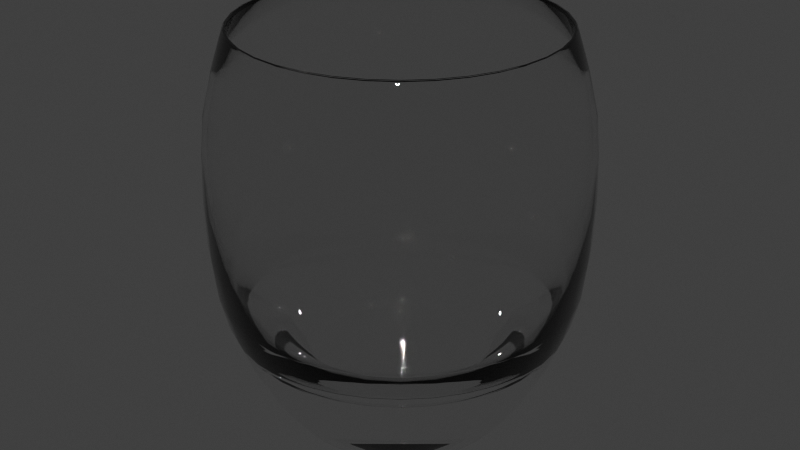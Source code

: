 # Source: glass4.blend  (saved by Blender 2.79.0; exported with 4.5.12 LTS)
import bpy
from mathutils import Matrix  # noqa: F401  (used for matrix-valued properties, if any)

bpy.ops.wm.read_factory_settings(use_empty=True)
scene = bpy.context.scene
scene.name = 'Scene'

# ---- collections
col_collection_1 = bpy.data.collections.new('Collection 1'); scene.collection.children.link(col_collection_1)

# ---- materials (node trees are filled in below, after node groups)
mat_changable = bpy.data.materials.new('Changable')
mat_changable.alpha_threshold = 0.0
mat_changable.diffuse_color = (0.8, 0.8815, 0.8074, 1.0)
mat_changable.roughness = 0.5
mat_changable.specular_intensity = 0.0
mat_changable.line_color = (0.0, 0.0, 0.0, 0.05)

# ---- node groups
ng_auto_smooth = bpy.data.node_groups.new('Auto Smooth', 'GeometryNodeTree')
_s = ng_auto_smooth.interface.new_socket(name='Geometry', in_out='OUTPUT', socket_type='NodeSocketGeometry')
_s = ng_auto_smooth.interface.new_socket(name='Geometry', in_out='INPUT', socket_type='NodeSocketGeometry')
_s = ng_auto_smooth.interface.new_socket(name='Angle', in_out='INPUT', socket_type='NodeSocketFloat')
_s.subtype = 'ANGLE'
_s.min_value = 0.0
_s.max_value = 3.142
ng_auto_smooth.is_modifier = True
_N = ng_auto_smooth.nodes; _L = ng_auto_smooth.links
n0 = _N.new('NodeGroupOutput'); n0.name = 'Group Output'; n0.location = (480, -100)
n1 = _N.new('NodeGroupInput'); n1.name = 'Group Input'; n1.location = (-420, -300)
n2 = _N.new('NodeGroupInput'); n2.name = 'Group Input.001'; n2.location = (-60, -100)
n3 = _N.new('GeometryNodeSetShadeSmooth'); n3.name = 'Set Shade Smooth'; n3.location = (120, -100)
n3.domain = 'EDGE'
n4 = _N.new('GeometryNodeSetShadeSmooth'); n4.name = 'Set Shade Smooth.001'; n4.location = (300, -100)
n5 = _N.new('GeometryNodeInputMeshEdgeAngle'); n5.name = 'Edge Angle'; n5.location = (-420, -220)
n6 = _N.new('GeometryNodeInputEdgeSmooth'); n6.name = 'Is Edge Smooth'; n6.location = (-60, -160)
n7 = _N.new('GeometryNodeInputShadeSmooth'); n7.name = 'Is Face Smooth'; n7.location = (-240, -340)
n8 = _N.new('FunctionNodeBooleanMath'); n8.name = 'Boolean Math'; n8.location = (-60, -220)
n9 = _N.new('FunctionNodeCompare'); n9.name = 'Compare'; n9.location = (-240, -180)
n9.operation = 'LESS_EQUAL'
_L.new(n5.outputs[0], n9.inputs[0])
_L.new(n4.outputs[0], n0.inputs[0])
_L.new(n1.outputs[1], n9.inputs[1])
_L.new(n9.outputs[0], n8.inputs[0])
_L.new(n7.outputs[0], n8.inputs[1])
_L.new(n2.outputs[0], n3.inputs[0])
_L.new(n6.outputs[0], n3.inputs[1])
_L.new(n3.outputs[0], n4.inputs[0])
_L.new(n8.outputs[0], n3.inputs[2])
n0.is_active_output = True

# ---- material node trees
mat_changable.use_nodes = True; mat_changable.node_tree.nodes.clear()
_N = mat_changable.node_tree.nodes; _L = mat_changable.node_tree.links
n0 = _N.new('ShaderNodeOutputMaterial'); n0.name = 'Material Output'; n0.location = (300, 300)
n1 = _N.new('ShaderNodeBsdfGlass'); n1.name = 'Glass BSDF'; n1.location = (10, 300)
n1.distribution = 'BECKMANN'
n1.inputs[0].default_value = (0.9699, 0.9699, 0.9699, 1.0)
n1.inputs[2].default_value = 1.45
_L.new(n1.outputs[0], n0.inputs[0])
n0.is_active_output = True

# ---- world
world_world = bpy.data.worlds.new('World'); scene.world = world_world
world_world.color = (0.05088, 0.05088, 0.05088)
world_world.use_sun_shadow = False
world_world.sun_shadow_jitter_overblur = 0.0
world_world.cycles.sampling_method = 'NONE'
world_world.cycles.sample_map_resolution = 256
world_world.light_settings.ao_factor = 0.5

# ---- meshes
me_plane_005 = bpy.data.meshes.new('Plane.005')
me_plane_005.from_pydata([(-0.6201, -2.287e-07, 1.592), (-0.667, -2.335e-07, 1.452), (-0.7062, -2.389e-07, 1.295), (-0.7218, -2.441e-07, 1.142), (-0.7296, -2.504e-07, 0.9586), (-0.7257, -2.567e-07, 0.7747), (-0.7101, -2.622e-07, 0.6143), (-0.6788, -2.667e-07, 0.4812), (-0.6279, -2.714e-07, 0.3443), (-0.581, -2.748e-07, 0.2465), (-0.5294, -2.781e-07, 0.1484), (-0.4509, -2.82e-07, 0.03626), (-0.3844, -2.831e-07, 0.002608), (-0.6309, -2.659e-07, 0.5041), (-0.6701, -2.625e-07, 0.6041), (-0.6983, -2.57e-07, 0.7645), (-0.7101, -2.505e-07, 0.9547), (-0.7022, -2.442e-07, 1.139), (-0.6866, -2.39e-07, 1.291), (-0.6475, -2.337e-07, 1.448), (-0.614, -2.285e-07, 1.599), (-0.6064, -2.285e-07, 1.6), (-0.6034, -2.286e-07, 1.596), (-0.6008, -2.288e-07, 1.589), (-0.546, -2.687e-07, 0.4223), (-0.4863, -2.701e-07, 0.383), (-0.329, -2.715e-07, 0.3405), (-0.4214, -2.828e-07, 0.01189), (-0.415, 0.07317, 0.01189), (-0.324, 0.05713, 0.3405), (-0.4789, 0.08444, 0.383), (-0.5377, 0.09481, 0.4223), (-0.5917, 0.1043, 1.589), (-0.5942, 0.1048, 1.596), (-0.5972, 0.1053, 1.6), (-0.6047, 0.1066, 1.599), (-0.6376, 0.1124, 1.448), (-0.6762, 0.1192, 1.291), (-0.6916, 0.1219, 1.139), (-0.6993, 0.1233, 0.9547), (-0.6877, 0.1213, 0.7645), (-0.6599, 0.1164, 0.6041), (-0.6213, 0.1096, 0.5041), (-0.3785, 0.06674, 0.002608), (-0.444, 0.07829, 0.03626), (-0.5213, 0.09193, 0.1484), (-0.5721, 0.1009, 0.2465), (-0.6184, 0.109, 0.3443), (-0.6685, 0.1179, 0.4812), (-0.6993, 0.1233, 0.6143), (-0.7147, 0.126, 0.7747), (-0.7185, 0.1267, 0.9586), (-0.7108, 0.1253, 1.142), (-0.6954, 0.1226, 1.295), (-0.6569, 0.1158, 1.452), (-0.6107, 0.1077, 1.592), (-0.5827, 0.2121, 1.592), (-0.6268, 0.2281, 1.452), (-0.6636, 0.2415, 1.295), (-0.6783, 0.2469, 1.142), (-0.6856, 0.2495, 0.9586), (-0.682, 0.2482, 0.7747), (-0.6672, 0.2429, 0.6143), (-0.6378, 0.2322, 0.4812), (-0.59, 0.2148, 0.3443), (-0.5459, 0.1987, 0.2465), (-0.4975, 0.1811, 0.1484), (-0.4237, 0.1542, 0.03626), (-0.3612, 0.1315, 0.002608), (-0.5929, 0.2158, 0.5041), (-0.6297, 0.2292, 0.6041), (-0.6562, 0.2388, 0.7645), (-0.6672, 0.2429, 0.9547), (-0.6599, 0.2402, 1.139), (-0.6452, 0.2348, 1.291), (-0.6084, 0.2214, 1.448), (-0.577, 0.21, 1.599), (-0.5699, 0.2074, 1.6), (-0.567, 0.2064, 1.596), (-0.5646, 0.2055, 1.589), (-0.5131, 0.1867, 0.4223), (-0.4569, 0.1663, 0.383), (-0.3092, 0.1125, 0.3405), (-0.396, 0.1441, 0.01189), (-0.3649, 0.2107, 0.01189), (-0.2849, 0.1645, 0.3405), (-0.4211, 0.2431, 0.383), (-0.4729, 0.273, 0.4223), (-0.5203, 0.3004, 1.589), (-0.5226, 0.3017, 1.596), (-0.5252, 0.3032, 1.6), (-0.5317, 0.307, 1.599), (-0.5607, 0.3237, 1.448), (-0.5946, 0.3433, 1.291), (-0.6082, 0.3511, 1.139), (-0.6149, 0.355, 0.9547), (-0.6047, 0.3491, 0.7645), (-0.5803, 0.335, 0.6041), (-0.5464, 0.3155, 0.5041), (-0.3329, 0.1922, 0.002608), (-0.3905, 0.2254, 0.03626), (-0.4585, 0.2647, 0.1484), (-0.5031, 0.2905, 0.2465), (-0.5438, 0.314, 0.3443), (-0.5878, 0.3394, 0.4812), (-0.6149, 0.355, 0.6143), (-0.6285, 0.3629, 0.7747), (-0.6319, 0.3648, 0.9586), (-0.6251, 0.3609, 1.142), (-0.6115, 0.3531, 1.295), (-0.5777, 0.3335, 1.452), (-0.537, 0.31, 1.592), (-0.475, 0.3986, 1.592), (-0.511, 0.4288, 1.452), (-0.5409, 0.4539, 1.295), (-0.5529, 0.464, 1.142), (-0.5589, 0.469, 0.9586), (-0.5559, 0.4665, 0.7747), (-0.5439, 0.4564, 0.6143), (-0.52, 0.4363, 0.4812), (-0.481, 0.4036, 0.3443), (-0.445, 0.3734, 0.2465), (-0.4055, 0.3403, 0.1484), (-0.3454, 0.2898, 0.03626), (-0.2944, 0.2471, 0.002608), (-0.4833, 0.4055, 0.5041), (-0.5133, 0.4307, 0.6041), (-0.5349, 0.4489, 0.7645), (-0.5439, 0.4564, 0.9547), (-0.5379, 0.4514, 1.139), (-0.526, 0.4413, 1.291), (-0.496, 0.4162, 1.448), (-0.4704, 0.3947, 1.599), (-0.4646, 0.3898, 1.6), (-0.4622, 0.3879, 1.596), (-0.4603, 0.3862, 1.589), (-0.4183, 0.351, 0.4223), (-0.3725, 0.3126, 0.383), (-0.252, 0.2115, 0.3405), (-0.3228, 0.2709, 0.01189), (-0.2709, 0.3228, 0.01189), (-0.2115, 0.252, 0.3405), (-0.3126, 0.3725, 0.383), (-0.351, 0.4183, 0.4223), (-0.3862, 0.4603, 1.589), (-0.3879, 0.4622, 1.596), (-0.3898, 0.4646, 1.6), (-0.3947, 0.4704, 1.599), (-0.4162, 0.496, 1.448), (-0.4413, 0.526, 1.291), (-0.4514, 0.5379, 1.139), (-0.4564, 0.5439, 0.9547), (-0.4489, 0.5349, 0.7645), (-0.4307, 0.5133, 0.6041), (-0.4055, 0.4833, 0.5041), (-0.2471, 0.2944, 0.002608), (-0.2898, 0.3454, 0.03626), (-0.3403, 0.4055, 0.1484), (-0.3734, 0.445, 0.2465), (-0.4036, 0.481, 0.3443), (-0.4363, 0.52, 0.4812), (-0.4564, 0.5439, 0.6143), (-0.4665, 0.5559, 0.7747), (-0.469, 0.5589, 0.9586), (-0.464, 0.5529, 1.142), (-0.4539, 0.5409, 1.295), (-0.4288, 0.511, 1.452), (-0.3986, 0.475, 1.592), (-0.31, 0.537, 1.592), (-0.3335, 0.5777, 1.452), (-0.3531, 0.6115, 1.295), (-0.3609, 0.6251, 1.142), (-0.3648, 0.6319, 0.9586), (-0.3629, 0.6285, 0.7747), (-0.355, 0.6149, 0.6143), (-0.3394, 0.5878, 0.4812), (-0.314, 0.5438, 0.3443), (-0.2905, 0.5031, 0.2465), (-0.2647, 0.4585, 0.1484), (-0.2254, 0.3905, 0.03626), (-0.1922, 0.3329, 0.002608), (-0.3155, 0.5464, 0.5041), (-0.335, 0.5803, 0.6041), (-0.3491, 0.6047, 0.7645), (-0.355, 0.6149, 0.9547), (-0.3511, 0.6082, 1.139), (-0.3433, 0.5946, 1.291), (-0.3237, 0.5607, 1.448), (-0.307, 0.5317, 1.599), (-0.3032, 0.5252, 1.6), (-0.3017, 0.5226, 1.596), (-0.3004, 0.5203, 1.589), (-0.273, 0.4728, 0.4223), (-0.2431, 0.4211, 0.383), (-0.1645, 0.2849, 0.3405), (-0.2107, 0.3649, 0.01189), (-0.1441, 0.396, 0.01189), (-0.1125, 0.3092, 0.3405), (-0.1663, 0.4569, 0.383), (-0.1867, 0.5131, 0.4223), (-0.2055, 0.5646, 1.589), (-0.2064, 0.567, 1.596), (-0.2074, 0.5699, 1.6), (-0.21, 0.577, 1.599), (-0.2214, 0.6084, 1.448), (-0.2348, 0.6452, 1.291), (-0.2402, 0.6599, 1.139), (-0.2429, 0.6672, 0.9547), (-0.2388, 0.6562, 0.7645), (-0.2292, 0.6297, 0.6041), (-0.2158, 0.5929, 0.5041), (-0.1315, 0.3612, 0.002608), (-0.1542, 0.4237, 0.03626), (-0.1811, 0.4975, 0.1484), (-0.1987, 0.5459, 0.2465), (-0.2148, 0.59, 0.3443), (-0.2322, 0.6378, 0.4812), (-0.2429, 0.6672, 0.6143), (-0.2482, 0.682, 0.7747), (-0.2495, 0.6856, 0.9586), (-0.2469, 0.6783, 1.142), (-0.2415, 0.6636, 1.295), (-0.2281, 0.6268, 1.452), (-0.2121, 0.5827, 1.592), (-0.1077, 0.6107, 1.592), (-0.1158, 0.6569, 1.452), (-0.1226, 0.6954, 1.295), (-0.1253, 0.7108, 1.142), (-0.1267, 0.7185, 0.9586), (-0.126, 0.7147, 0.7747), (-0.1233, 0.6993, 0.6143), (-0.1179, 0.6685, 0.4812), (-0.109, 0.6184, 0.3443), (-0.1009, 0.5721, 0.2465), (-0.09193, 0.5213, 0.1484), (-0.07829, 0.444, 0.03626), (-0.06674, 0.3785, 0.002608), (-0.1096, 0.6213, 0.5041), (-0.1164, 0.6599, 0.6041), (-0.1213, 0.6877, 0.7645), (-0.1233, 0.6993, 0.9547), (-0.1219, 0.6916, 1.139), (-0.1192, 0.6762, 1.291), (-0.1124, 0.6376, 1.448), (-0.1066, 0.6047, 1.599), (-0.1053, 0.5972, 1.6), (-0.1048, 0.5942, 1.596), (-0.1043, 0.5917, 1.589), (-0.09481, 0.5377, 0.4223), (-0.08444, 0.4789, 0.383), (-0.05714, 0.324, 0.3405), (-0.07317, 0.415, 0.01189), (-2.911e-08, 0.4214, 0.01189), (-2.492e-08, 0.329, 0.3405), (1.28e-08, 0.4863, 0.383), (1.65e-08, 0.546, 0.4223), (2.28e-08, 0.6008, 1.589), (8.98e-08, 0.6034, 1.596), (3.578e-08, 0.6064, 1.6), (4.223e-08, 0.614, 1.599), (3.84e-08, 0.6475, 1.448), (3.969e-08, 0.6866, 1.291), (2.547e-08, 0.7022, 1.139), (8.981e-09, 0.7101, 0.9547), (2.092e-08, 0.6983, 0.7645), (-1.302e-08, 0.6701, 0.6041), (-1.676e-08, 0.6309, 0.5041), (-4.49e-08, 0.3844, 0.002608), (2.936e-09, 0.4509, 0.03626), (4.786e-09, 0.5294, 0.1484), (4.11e-09, 0.581, 0.2465), (7.498e-12, 0.6279, 0.3443), (-7.37e-09, 0.6788, 0.4812), (-2.224e-08, 0.7101, 0.6143), (3.874e-08, 0.7257, 0.7747), (8.41e-08, 0.7296, 0.9586), (5.681e-08, 0.7218, 1.142), (4.915e-08, 0.7062, 1.295), (5.591e-09, 0.667, 1.452), (1.883e-08, 0.6201, 1.592), (0.1077, 0.6107, 1.592), (0.1158, 0.6569, 1.452), (0.1226, 0.6954, 1.295), (0.1253, 0.7108, 1.142), (0.1267, 0.7185, 0.9586), (0.126, 0.7147, 0.7747), (0.1233, 0.6993, 0.6143), (0.1179, 0.6685, 0.4812), (0.109, 0.6184, 0.3443), (0.1009, 0.5721, 0.2465), (0.09193, 0.5213, 0.1484), (0.07829, 0.444, 0.03626), (0.06674, 0.3785, 0.002608), (0.1096, 0.6213, 0.5041), (0.1164, 0.6599, 0.6041), (0.1213, 0.6877, 0.7645), (0.1233, 0.6993, 0.9547), (0.1219, 0.6916, 1.139), (0.1192, 0.6762, 1.291), (0.1124, 0.6376, 1.448), (0.1066, 0.6047, 1.599), (0.1053, 0.5972, 1.6), (0.1048, 0.5942, 1.596), (0.1043, 0.5917, 1.589), (0.09481, 0.5377, 0.4223), (0.08444, 0.4789, 0.383), (0.05713, 0.324, 0.3405), (0.07317, 0.415, 0.01189), (0.1441, 0.396, 0.01189), (0.1125, 0.3092, 0.3405), (0.1663, 0.4569, 0.383), (0.1867, 0.5131, 0.4223), (0.2055, 0.5646, 1.589), (0.2064, 0.567, 1.596), (0.2074, 0.5699, 1.6), (0.21, 0.577, 1.599), (0.2214, 0.6084, 1.448), (0.2348, 0.6452, 1.291), (0.2402, 0.6599, 1.139), (0.2429, 0.6672, 0.9547), (0.2388, 0.6562, 0.7645), (0.2292, 0.6297, 0.6041), (0.2158, 0.5929, 0.5041), (0.1315, 0.3612, 0.002608), (0.1542, 0.4237, 0.03626), (0.1811, 0.4975, 0.1484), (0.1987, 0.5459, 0.2465), (0.2148, 0.59, 0.3443), (0.2322, 0.6378, 0.4812), (0.2429, 0.6672, 0.6143), (0.2482, 0.682, 0.7747), (0.2495, 0.6856, 0.9586), (0.2469, 0.6783, 1.142), (0.2415, 0.6636, 1.295), (0.2281, 0.6268, 1.452), (0.2121, 0.5827, 1.592), (0.31, 0.537, 1.592), (0.3335, 0.5777, 1.452), (0.3531, 0.6115, 1.295), (0.3609, 0.6251, 1.142), (0.3648, 0.6319, 0.9586), (0.3629, 0.6285, 0.7747), (0.355, 0.6149, 0.6143), (0.3394, 0.5878, 0.4812), (0.314, 0.5438, 0.3443), (0.2905, 0.5031, 0.2465), (0.2647, 0.4585, 0.1484), (0.2254, 0.3905, 0.03626), (0.1922, 0.3329, 0.002608), (0.3155, 0.5464, 0.5041), (0.335, 0.5803, 0.6041), (0.3491, 0.6047, 0.7645), (0.355, 0.6149, 0.9547), (0.3511, 0.6082, 1.139), (0.3433, 0.5946, 1.291), (0.3237, 0.5607, 1.448), (0.307, 0.5317, 1.599), (0.3032, 0.5252, 1.6), (0.3017, 0.5226, 1.596), (0.3004, 0.5203, 1.589), (0.273, 0.4728, 0.4223), (0.2431, 0.4211, 0.383), (0.1645, 0.2849, 0.3405), (-6.958e-09, -3.061e-08, 0.3324), (0.2107, 0.3649, 0.01189), (0.2709, 0.3228, 0.01189), (0.2115, 0.252, 0.3405), (0.3126, 0.3725, 0.383), (0.351, 0.4183, 0.4223), (0.3862, 0.4603, 1.589), (0.3879, 0.4622, 1.596), (0.3898, 0.4646, 1.6), (0.3947, 0.4704, 1.599), (0.4162, 0.496, 1.448), (0.4413, 0.526, 1.291), (0.4514, 0.5379, 1.139), (0.4564, 0.5439, 0.9547), (0.4489, 0.5349, 0.7645), (0.4307, 0.5133, 0.6041), (0.4055, 0.4833, 0.5041), (0.0, -1.023e-15, -4.472e-23), (0.2471, 0.2944, 0.002608), (0.2898, 0.3454, 0.03626), (0.3403, 0.4055, 0.1484), (0.3734, 0.445, 0.2465), (0.4036, 0.481, 0.3443), (0.4363, 0.52, 0.4812), (0.4564, 0.5439, 0.6143), (0.4665, 0.5559, 0.7747), (0.469, 0.5589, 0.9586), (0.464, 0.5529, 1.142), (0.4539, 0.5409, 1.295), (0.4288, 0.511, 1.452), (0.3986, 0.475, 1.592), (0.475, 0.3986, 1.592), (0.511, 0.4288, 1.452), (0.5409, 0.4539, 1.295), (0.5529, 0.464, 1.142), (0.5589, 0.469, 0.9586), (0.5559, 0.4665, 0.7747), (0.5439, 0.4564, 0.6143), (0.52, 0.4363, 0.4812), (0.481, 0.4036, 0.3443), (0.445, 0.3734, 0.2465), (0.4055, 0.3403, 0.1484), (0.3454, 0.2898, 0.03626), (0.2944, 0.2471, 0.002608), (0.4833, 0.4055, 0.5041), (0.5133, 0.4307, 0.6041), (0.5349, 0.4489, 0.7645), (0.5439, 0.4564, 0.9547), (0.5379, 0.4514, 1.139), (0.526, 0.4413, 1.291), (0.496, 0.4162, 1.448), (0.4704, 0.3947, 1.599), (0.4646, 0.3898, 1.6), (0.4622, 0.3879, 1.596), (0.4603, 0.3862, 1.589), (0.4183, 0.351, 0.4223), (0.3725, 0.3126, 0.383), (0.252, 0.2115, 0.3405), (0.3228, 0.2709, 0.01189), (0.3649, 0.2107, 0.01189), (0.2849, 0.1645, 0.3405), (0.4211, 0.2431, 0.383), (0.4729, 0.273, 0.4223), (0.5203, 0.3004, 1.589), (0.5226, 0.3017, 1.596), (0.5252, 0.3032, 1.6), (0.5317, 0.307, 1.599), (0.5607, 0.3237, 1.448), (0.5946, 0.3433, 1.291), (0.6082, 0.3511, 1.139), (0.6149, 0.355, 0.9547), (0.6047, 0.3491, 0.7645), (0.5803, 0.335, 0.6041), (0.5464, 0.3155, 0.5041), (0.3329, 0.1922, 0.002608), (0.3905, 0.2254, 0.03626), (0.4585, 0.2647, 0.1484), (0.5031, 0.2905, 0.2465), (0.5438, 0.314, 0.3443), (0.5878, 0.3394, 0.4812), (0.6149, 0.355, 0.6143), (0.6285, 0.3629, 0.7747), (0.6319, 0.3648, 0.9586), (0.6251, 0.3609, 1.142), (0.6115, 0.3531, 1.295), (0.5777, 0.3335, 1.452), (0.537, 0.31, 1.592), (0.5827, 0.2121, 1.592), (0.6268, 0.2281, 1.452), (0.6636, 0.2415, 1.295), (0.6783, 0.2469, 1.142), (0.6856, 0.2495, 0.9586), (0.682, 0.2482, 0.7747), (0.6672, 0.2429, 0.6143), (0.6378, 0.2322, 0.4812), (0.59, 0.2148, 0.3443), (0.5459, 0.1987, 0.2465), (0.4975, 0.1811, 0.1484), (0.4237, 0.1542, 0.03626), (0.3612, 0.1315, 0.002608), (0.5929, 0.2158, 0.5041), (0.6297, 0.2292, 0.6041), (0.6562, 0.2388, 0.7645), (0.6672, 0.2429, 0.9547), (0.6599, 0.2402, 1.139), (0.6452, 0.2348, 1.291), (0.6084, 0.2214, 1.448), (0.577, 0.21, 1.599), (0.5699, 0.2074, 1.6), (0.567, 0.2064, 1.596), (0.5646, 0.2055, 1.589), (0.5131, 0.1867, 0.4223), (0.4569, 0.1663, 0.383), (0.3092, 0.1125, 0.3405), (0.396, 0.1441, 0.01189), (0.415, 0.07317, 0.01189), (0.324, 0.05714, 0.3405), (0.4789, 0.08444, 0.383), (0.5377, 0.09481, 0.4223), (0.5917, 0.1043, 1.589), (0.5942, 0.1048, 1.596), (0.5972, 0.1053, 1.6), (0.6047, 0.1066, 1.599), (0.6376, 0.1124, 1.448), (0.6762, 0.1192, 1.291), (0.6916, 0.1219, 1.139), (0.6993, 0.1233, 0.9547), (0.6877, 0.1213, 0.7645), (0.6599, 0.1164, 0.6041), (0.6213, 0.1096, 0.5041), (0.3785, 0.06674, 0.002608), (0.444, 0.07829, 0.03626), (0.5213, 0.09193, 0.1484), (0.5721, 0.1009, 0.2465), (0.6184, 0.109, 0.3443), (0.6685, 0.1179, 0.4812), (0.6993, 0.1233, 0.6143), (0.7147, 0.126, 0.7747), (0.7185, 0.1267, 0.9586), (0.7108, 0.1253, 1.142), (0.6954, 0.1226, 1.295), (0.6569, 0.1158, 1.452), (0.6107, 0.1077, 1.592), (0.6201, -2.091e-11, 1.592), (0.667, 2.88e-08, 1.452), (0.7062, -1.083e-07, 1.295), (0.7218, -3.559e-08, 1.142), (0.7296, -1.227e-07, 0.9586), (0.7257, -3.271e-08, 0.7747), (0.7101, 3.292e-08, 0.6143), (0.6788, -5.551e-09, 0.4812), (0.6279, -3.135e-08, 0.3443), (0.581, 3.308e-09, 0.2465), (0.5294, 1.638e-09, 0.1484), (0.4509, -1.37e-08, 0.03626), (0.3844, 3.41e-08, 0.002608), (0.6309, 3.152e-08, 0.5041), (0.6701, -9.591e-09, 0.6041), (0.6983, -4.819e-08, 0.7645), (0.7101, 1.827e-08, 0.9547), (0.7022, -8.012e-08, 1.139), (0.6866, -5.136e-08, 1.291), (0.6475, -4.109e-08, 1.448), (0.614, -6.951e-08, 1.599), (0.6064, -5.464e-08, 1.6), (0.6034, -8.311e-08, 1.596), (0.6008, -4.112e-08, 1.589), (0.546, -1.549e-08, 0.4223), (0.4863, 1.208e-08, 0.383), (0.329, 2.833e-08, 0.3405), (0.4214, 3.052e-08, 0.01189), (0.415, -0.07317, 0.01189), (0.324, -0.05713, 0.3405), (0.4789, -0.08444, 0.383), (0.5377, -0.09481, 0.4223), (0.5917, -0.1043, 1.589), (0.5942, -0.1048, 1.596), (0.5972, -0.1053, 1.6), (0.6047, -0.1066, 1.599), (0.6376, -0.1124, 1.448), (0.6762, -0.1192, 1.291), (0.6916, -0.1219, 1.139), (0.6993, -0.1233, 0.9547), (0.6877, -0.1213, 0.7645), (0.6599, -0.1164, 0.6041), (0.6213, -0.1096, 0.5041), (0.3785, -0.06674, 0.002608), (0.444, -0.07829, 0.03626), (0.5213, -0.09193, 0.1484), (0.5721, -0.1009, 0.2465), (0.6184, -0.109, 0.3443), (0.6685, -0.1179, 0.4812), (0.6993, -0.1233, 0.6143), (0.7147, -0.126, 0.7747), (0.7185, -0.1267, 0.9586), (0.7108, -0.1253, 1.142), (0.6954, -0.1226, 1.295), (0.6569, -0.1158, 1.452), (0.6107, -0.1077, 1.592), (0.5827, -0.2121, 1.592), (0.6268, -0.2281, 1.452), (0.6636, -0.2415, 1.295), (0.6783, -0.2469, 1.142), (0.6856, -0.2495, 0.9586), (0.682, -0.2482, 0.7747), (0.6672, -0.2429, 0.6143), (0.6378, -0.2322, 0.4812), (0.59, -0.2148, 0.3443), (0.5459, -0.1987, 0.2465), (0.4975, -0.1811, 0.1484), (0.4237, -0.1542, 0.03626), (0.3612, -0.1315, 0.002608), (0.5929, -0.2158, 0.5041), (0.6297, -0.2292, 0.6041), (0.6562, -0.2388, 0.7645), (0.6672, -0.2429, 0.9547), (0.6599, -0.2402, 1.139), (0.6452, -0.2348, 1.291), (0.6084, -0.2214, 1.448), (0.577, -0.21, 1.599), (0.5699, -0.2074, 1.6), (0.567, -0.2064, 1.596), (0.5646, -0.2055, 1.589), (0.5131, -0.1867, 0.4223), (0.4569, -0.1663, 0.383), (0.3092, -0.1125, 0.3405), (0.396, -0.1441, 0.01189), (0.3649, -0.2107, 0.01189), (0.2849, -0.1645, 0.3405), (0.4211, -0.2431, 0.383), (0.4729, -0.273, 0.4223), (0.5203, -0.3004, 1.589), (0.5226, -0.3017, 1.596), (0.5252, -0.3032, 1.6), (0.5317, -0.307, 1.599), (0.5607, -0.3237, 1.448), (0.5946, -0.3433, 1.291), (0.6082, -0.3511, 1.139), (0.6149, -0.355, 0.9547), (0.6047, -0.3491, 0.7645), (0.5803, -0.335, 0.6041), (0.5464, -0.3155, 0.5041), (0.3329, -0.1922, 0.002608), (0.3905, -0.2254, 0.03626), (0.4585, -0.2647, 0.1484), (0.5031, -0.2905, 0.2465), (0.5438, -0.314, 0.3443), (0.5878, -0.3394, 0.4812), (0.6149, -0.355, 0.6143), (0.6285, -0.3629, 0.7747), (0.6319, -0.3648, 0.9586), (0.6251, -0.3609, 1.142), (0.6115, -0.3531, 1.295), (0.5777, -0.3335, 1.452), (0.537, -0.31, 1.592), (0.475, -0.3986, 1.592), (0.511, -0.4288, 1.452), (0.5409, -0.4539, 1.295), (0.5529, -0.464, 1.142), (0.5589, -0.469, 0.9586), (0.5559, -0.4665, 0.7747), (0.5439, -0.4564, 0.6143), (0.52, -0.4363, 0.4812), (0.481, -0.4036, 0.3443), (0.445, -0.3734, 0.2465), (0.4055, -0.3403, 0.1484), (0.3454, -0.2898, 0.03626), (0.2944, -0.2471, 0.002608), (0.4833, -0.4055, 0.5041), (0.5133, -0.4307, 0.6041), (0.5349, -0.4489, 0.7645), (0.5439, -0.4564, 0.9547), (0.5379, -0.4514, 1.139), (0.526, -0.4413, 1.291), (0.496, -0.4162, 1.448), (0.4704, -0.3947, 1.599), (0.4646, -0.3898, 1.6), (0.4622, -0.3879, 1.596), (0.4603, -0.3862, 1.589), (0.4183, -0.351, 0.4223), (0.3725, -0.3126, 0.383), (0.252, -0.2115, 0.3405), (0.3228, -0.2709, 0.01189), (0.2709, -0.3228, 0.01189), (0.2115, -0.252, 0.3405), (0.3126, -0.3725, 0.383), (0.351, -0.4183, 0.4223), (0.3862, -0.4603, 1.589), (0.3879, -0.4622, 1.596), (0.3898, -0.4646, 1.6), (0.3947, -0.4704, 1.599), (0.4162, -0.496, 1.448), (0.4413, -0.526, 1.291), (0.4514, -0.5379, 1.139), (0.4564, -0.5439, 0.9547), (0.4489, -0.5349, 0.7645), (0.4307, -0.5133, 0.6041), (0.4055, -0.4833, 0.5041), (0.2471, -0.2944, 0.002608), (0.2898, -0.3454, 0.03626), (0.3403, -0.4055, 0.1484), (0.3734, -0.445, 0.2465), (0.4036, -0.481, 0.3443), (0.4363, -0.52, 0.4812), (0.4564, -0.5439, 0.6143), (0.4665, -0.5559, 0.7747), (0.469, -0.5589, 0.9586), (0.464, -0.5529, 1.142), (0.4539, -0.5409, 1.295), (0.4288, -0.511, 1.452), (0.3986, -0.475, 1.592), (0.31, -0.537, 1.592), (0.3335, -0.5777, 1.452), (0.3531, -0.6115, 1.295), (0.3609, -0.6251, 1.142), (0.3648, -0.6319, 0.9586), (0.3629, -0.6285, 0.7747), (0.355, -0.6149, 0.6143), (0.3394, -0.5878, 0.4812), (0.314, -0.5438, 0.3443), (0.2905, -0.5031, 0.2465), (0.2647, -0.4585, 0.1484), (0.2254, -0.3905, 0.03626), (0.1922, -0.3329, 0.002608), (0.3155, -0.5464, 0.5041), (0.335, -0.5803, 0.6041), (0.3491, -0.6047, 0.7645), (0.355, -0.6149, 0.9547), (0.3511, -0.6082, 1.139), (0.3433, -0.5946, 1.291), (0.3237, -0.5607, 1.448), (0.307, -0.5317, 1.599), (0.3032, -0.5252, 1.6), (0.3017, -0.5226, 1.596), (0.3004, -0.5203, 1.589), (0.273, -0.4728, 0.4223), (0.2431, -0.4211, 0.383), (0.1645, -0.2849, 0.3405), (0.2107, -0.3649, 0.01189), (0.1441, -0.396, 0.01189), (0.1125, -0.3092, 0.3405), (0.1663, -0.4569, 0.383), (0.1867, -0.5131, 0.4223), (0.2055, -0.5646, 1.589), (0.2064, -0.567, 1.596), (0.2074, -0.5699, 1.6), (0.21, -0.577, 1.599), (0.2214, -0.6084, 1.448), (0.2348, -0.6452, 1.291), (0.2402, -0.6599, 1.139), (0.2429, -0.6672, 0.9547), (0.2388, -0.6562, 0.7645), (0.2292, -0.6297, 0.6041), (0.2158, -0.5929, 0.5041), (0.1315, -0.3612, 0.002608), (0.1542, -0.4237, 0.03626), (0.1811, -0.4975, 0.1484), (0.1987, -0.5459, 0.2465), (0.2148, -0.59, 0.3443), (0.2322, -0.6378, 0.4812), (0.2429, -0.6672, 0.6143), (0.2482, -0.682, 0.7747), (0.2495, -0.6856, 0.9586), (0.2469, -0.6783, 1.142), (0.2415, -0.6636, 1.295), (0.2281, -0.6268, 1.452), (0.2121, -0.5827, 1.592), (0.1077, -0.6107, 1.592), (0.1158, -0.6569, 1.452), (0.1226, -0.6954, 1.295), (0.1253, -0.7108, 1.142), (0.1267, -0.7185, 0.9586), (0.126, -0.7147, 0.7747), (0.1233, -0.6993, 0.6143), (0.1179, -0.6685, 0.4812), (0.109, -0.6184, 0.3443), (0.1009, -0.5721, 0.2465), (0.09193, -0.5213, 0.1484), (0.07829, -0.444, 0.03626), (0.06674, -0.3785, 0.002608), (0.1096, -0.6213, 0.5041), (0.1164, -0.6599, 0.6041), (0.1213, -0.6877, 0.7645), (0.1233, -0.6993, 0.9547), (0.1219, -0.6916, 1.139), (0.1192, -0.6762, 1.291), (0.1124, -0.6376, 1.448), (0.1066, -0.6047, 1.599), (0.1053, -0.5972, 1.6), (0.1048, -0.5942, 1.596), (0.1043, -0.5917, 1.589), (0.09481, -0.5377, 0.4223), (0.08444, -0.4789, 0.383), (0.05714, -0.324, 0.3405), (0.07317, -0.415, 0.01189), (2.421e-07, -0.4214, 0.01189), (2.642e-07, -0.329, 0.3405), (2.368e-07, -0.4863, 0.383), (1.947e-07, -0.546, 0.4223), (1.851e-07, -0.6008, 1.589), (1.061e-07, -0.6034, 1.596), (1.804e-07, -0.6064, 1.6), (1.64e-07, -0.614, 1.599), (1.801e-07, -0.6475, 1.448), (1.608e-07, -0.6866, 1.291), (1.371e-07, -0.7022, 1.139), (2.677e-07, -0.7101, 0.9547), (1.538e-07, -0.6983, 0.7645), (2.24e-07, -0.6701, 0.6041), (2.277e-07, -0.6309, 0.5041), (2.436e-07, -0.3844, 0.002608), (2.132e-07, -0.4509, 0.03626), (2.071e-07, -0.5294, 0.1484), (2.376e-07, -0.581, 0.2465), (1.642e-07, -0.6279, 0.3443), (1.68e-07, -0.6788, 0.4812), (2.788e-07, -0.7101, 0.6143), (1.343e-07, -0.7257, 0.7747), (8.962e-08, -0.7296, 0.9586), (1.375e-07, -0.7218, 1.142), (8.565e-08, -0.7062, 1.295), (2.621e-07, -0.667, 1.452), (2.01e-07, -0.6201, 1.592), (-0.1077, -0.6107, 1.592), (-0.1158, -0.6569, 1.452), (-0.1226, -0.6954, 1.295), (-0.1253, -0.7108, 1.142), (-0.1267, -0.7185, 0.9586), (-0.126, -0.7147, 0.7747), (-0.1233, -0.6993, 0.6143), (-0.1179, -0.6685, 0.4812), (-0.109, -0.6184, 0.3443), (-0.1009, -0.5721, 0.2465), (-0.09193, -0.5213, 0.1484), (-0.07829, -0.444, 0.03626), (-0.06674, -0.3785, 0.002608), (-0.1096, -0.6213, 0.5041), (-0.1164, -0.6599, 0.6041), (-0.1213, -0.6877, 0.7645), (-0.1233, -0.6993, 0.9547), (-0.1219, -0.6916, 1.139), (-0.1192, -0.6762, 1.291), (-0.1124, -0.6376, 1.448), (-0.1066, -0.6047, 1.599), (-0.1053, -0.5972, 1.6), (-0.1048, -0.5942, 1.596), (-0.1043, -0.5917, 1.589), (-0.09481, -0.5377, 0.4223), (-0.08444, -0.4789, 0.383), (-0.05713, -0.324, 0.3405), (-0.07317, -0.415, 0.01189), (-0.1441, -0.396, 0.01189), (-0.1125, -0.3092, 0.3405), (-0.1663, -0.4569, 0.383), (-0.1867, -0.5131, 0.4223), (-0.2055, -0.5646, 1.589), (-0.2064, -0.567, 1.596), (-0.2074, -0.5699, 1.6), (-0.21, -0.577, 1.599), (-0.2214, -0.6084, 1.448), (-0.2348, -0.6452, 1.291), (-0.2402, -0.6599, 1.139), (-0.2429, -0.6672, 0.9547), (-0.2388, -0.6562, 0.7645), (-0.2292, -0.6297, 0.6041), (-0.2158, -0.5929, 0.5041), (-0.1315, -0.3612, 0.002608), (-0.1542, -0.4237, 0.03626), (-0.1811, -0.4975, 0.1484), (-0.1987, -0.5459, 0.2465), (-0.2148, -0.59, 0.3443), (-0.2322, -0.6378, 0.4812), (-0.2429, -0.6672, 0.6143), (-0.2482, -0.682, 0.7747), (-0.2495, -0.6856, 0.9586), (-0.2469, -0.6783, 1.142), (-0.2415, -0.6636, 1.295), (-0.2281, -0.6268, 1.452), (-0.2121, -0.5827, 1.592), (-0.31, -0.537, 1.592), (-0.3335, -0.5777, 1.452), (-0.3531, -0.6115, 1.295), (-0.3609, -0.6251, 1.142), (-0.3648, -0.6319, 0.9586), (-0.3629, -0.6285, 0.7747), (-0.355, -0.6149, 0.6143), (-0.3394, -0.5878, 0.4812), (-0.314, -0.5438, 0.3443), (-0.2905, -0.5031, 0.2465), (-0.2647, -0.4585, 0.1484), (-0.2254, -0.3905, 0.03626), (-0.1922, -0.3329, 0.002608), (-0.3155, -0.5464, 0.5041), (-0.335, -0.5803, 0.6041), (-0.3491, -0.6047, 0.7645), (-0.355, -0.6149, 0.9547), (-0.3511, -0.6082, 1.139), (-0.3433, -0.5946, 1.291), (-0.3237, -0.5607, 1.448), (-0.307, -0.5317, 1.599), (-0.3032, -0.5252, 1.6), (-0.3017, -0.5226, 1.596), (-0.3004, -0.5203, 1.589), (-0.273, -0.4728, 0.4223), (-0.2431, -0.4211, 0.383), (-0.1645, -0.2849, 0.3405), (-0.2107, -0.3649, 0.01189), (-0.2709, -0.3228, 0.01189), (-0.2115, -0.252, 0.3405), (-0.3126, -0.3725, 0.383), (-0.351, -0.4183, 0.4223), (-0.3862, -0.4603, 1.589), (-0.3879, -0.4622, 1.596), (-0.3898, -0.4646, 1.6), (-0.3947, -0.4704, 1.599), (-0.4162, -0.496, 1.448), (-0.4413, -0.526, 1.291), (-0.4514, -0.5379, 1.139), (-0.4564, -0.5439, 0.9547), (-0.4489, -0.5349, 0.7645), (-0.4307, -0.5133, 0.6041), (-0.4055, -0.4833, 0.5041), (-0.2471, -0.2944, 0.002608), (-0.2898, -0.3454, 0.03626), (-0.3403, -0.4055, 0.1484), (-0.3734, -0.445, 0.2465), (-0.4036, -0.481, 0.3443), (-0.4363, -0.52, 0.4812), (-0.4564, -0.5439, 0.6143), (-0.4665, -0.5559, 0.7747), (-0.469, -0.5589, 0.9586), (-0.464, -0.5529, 1.142), (-0.4539, -0.5409, 1.295), (-0.4288, -0.511, 1.452), (-0.3986, -0.475, 1.592), (-0.475, -0.3986, 1.592), (-0.511, -0.4288, 1.452), (-0.5409, -0.4539, 1.295), (-0.5529, -0.464, 1.142), (-0.5589, -0.469, 0.9586), (-0.5559, -0.4665, 0.7747), (-0.5439, -0.4564, 0.6143), (-0.52, -0.4363, 0.4812), (-0.481, -0.4036, 0.3443), (-0.445, -0.3734, 0.2465), (-0.4055, -0.3403, 0.1484), (-0.3454, -0.2898, 0.03626), (-0.2944, -0.2471, 0.002608), (-0.4833, -0.4055, 0.5041), (-0.5133, -0.4307, 0.6041), (-0.5349, -0.4489, 0.7645), (-0.5439, -0.4564, 0.9547), (-0.5379, -0.4514, 1.139), (-0.526, -0.4413, 1.291), (-0.496, -0.4162, 1.448), (-0.4704, -0.3947, 1.599), (-0.4646, -0.3898, 1.6), (-0.4622, -0.3879, 1.596), (-0.4603, -0.3862, 1.589), (-0.4183, -0.351, 0.4223), (-0.3725, -0.3126, 0.383), (-0.252, -0.2115, 0.3405), (-0.3228, -0.2709, 0.01189), (-0.3649, -0.2107, 0.01189), (-0.2849, -0.1645, 0.3405), (-0.4211, -0.2431, 0.383), (-0.4728, -0.273, 0.4223), (-0.5203, -0.3004, 1.589), (-0.5226, -0.3017, 1.596), (-0.5252, -0.3032, 1.6), (-0.5317, -0.307, 1.599), (-0.5607, -0.3237, 1.448), (-0.5946, -0.3433, 1.291), (-0.6082, -0.3511, 1.139), (-0.6149, -0.355, 0.9547), (-0.6047, -0.3491, 0.7645), (-0.5803, -0.335, 0.6041), (-0.5464, -0.3155, 0.5041), (-0.3329, -0.1922, 0.002608), (-0.3905, -0.2254, 0.03626), (-0.4585, -0.2647, 0.1484), (-0.5031, -0.2905, 0.2465), (-0.5438, -0.314, 0.3443), (-0.5878, -0.3394, 0.4812), (-0.6149, -0.355, 0.6143), (-0.6285, -0.3629, 0.7747), (-0.6319, -0.3648, 0.9586), (-0.6251, -0.3609, 1.142), (-0.6115, -0.3531, 1.295), (-0.5777, -0.3335, 1.452), (-0.537, -0.31, 1.592), (-0.5827, -0.2121, 1.592), (-0.6268, -0.2281, 1.452), (-0.6636, -0.2415, 1.295), (-0.6783, -0.2469, 1.142), (-0.6856, -0.2495, 0.9586), (-0.682, -0.2482, 0.7747), (-0.6672, -0.2429, 0.6143), (-0.6378, -0.2322, 0.4812), (-0.59, -0.2148, 0.3443), (-0.5459, -0.1987, 0.2465), (-0.4975, -0.1811, 0.1484), (-0.4237, -0.1542, 0.03626), (-0.3612, -0.1315, 0.002608), (-0.5929, -0.2158, 0.5041), (-0.6297, -0.2292, 0.6041), (-0.6562, -0.2388, 0.7645), (-0.6672, -0.2429, 0.9547), (-0.6599, -0.2402, 1.139), (-0.6452, -0.2348, 1.291), (-0.6084, -0.2214, 1.448), (-0.577, -0.21, 1.599), (-0.5699, -0.2074, 1.6), (-0.567, -0.2064, 1.596), (-0.5646, -0.2055, 1.589), (-0.5131, -0.1867, 0.4223), (-0.4569, -0.1663, 0.383), (-0.3092, -0.1125, 0.3405), (-0.396, -0.1441, 0.01189), (-0.415, -0.07317, 0.01189), (-0.324, -0.05714, 0.3405), (-0.4789, -0.08444, 0.383), (-0.5377, -0.09481, 0.4223), (-0.5917, -0.1043, 1.589), (-0.5942, -0.1048, 1.596), (-0.5972, -0.1053, 1.6), (-0.6047, -0.1066, 1.599), (-0.6376, -0.1124, 1.448), (-0.6762, -0.1192, 1.291), (-0.6916, -0.1219, 1.139), (-0.6993, -0.1233, 0.9547), (-0.6877, -0.1213, 0.7645), (-0.6599, -0.1164, 0.6041), (-0.6213, -0.1096, 0.5041), (-0.3785, -0.06674, 0.002608), (-0.444, -0.07829, 0.03626), (-0.5213, -0.09193, 0.1484), (-0.5721, -0.1009, 0.2465), (-0.6184, -0.109, 0.3443), (-0.6685, -0.1179, 0.4812), (-0.6993, -0.1233, 0.6143), (-0.7147, -0.126, 0.7747), (-0.7185, -0.1267, 0.9586), (-0.7108, -0.1253, 1.142), (-0.6954, -0.1226, 1.295), (-0.6569, -0.1158, 1.452), (-0.6107, -0.1077, 1.592)], [], [(11, 44, 28, 27), (12, 27, 28, 43), (363, 29, 26), (25, 26, 29, 30), (24, 25, 30, 31), (13, 24, 31, 42), (19, 36, 32, 23), (22, 23, 32, 33), (22, 33, 34, 21), (20, 21, 34, 35), (55, 0, 20, 35), (19, 18, 37, 36), (18, 17, 38, 37), (16, 39, 38, 17), (16, 15, 40, 39), (14, 41, 40, 15), (13, 42, 41, 14), (12, 43, 380), (11, 10, 45, 44), (9, 46, 45, 10), (9, 8, 47, 46), (8, 7, 48, 47), (6, 49, 48, 7), (6, 5, 50, 49), (5, 4, 51, 50), (3, 52, 51, 4), (3, 2, 53, 52), (2, 1, 54, 53), (1, 0, 55, 54), (54, 55, 56, 57), (53, 54, 57, 58), (52, 53, 58, 59), (52, 59, 60, 51), (50, 51, 60, 61), (49, 50, 61, 62), (49, 62, 63, 48), (47, 48, 63, 64), (46, 47, 64, 65), (46, 65, 66, 45), (44, 45, 66, 67), (43, 68, 380), (42, 69, 70, 41), (41, 70, 71, 40), (39, 40, 71, 72), (39, 72, 73, 38), (37, 38, 73, 74), (36, 37, 74, 75), (35, 76, 56, 55), (35, 34, 77, 76), (33, 78, 77, 34), (33, 32, 79, 78), (36, 75, 79, 32), (42, 31, 80, 69), (31, 30, 81, 80), (30, 29, 82, 81), (363, 82, 29), (43, 28, 83, 68), (44, 67, 83, 28), (67, 100, 84, 83), (68, 83, 84, 99), (363, 85, 82), (81, 82, 85, 86), (80, 81, 86, 87), (69, 80, 87, 98), (75, 92, 88, 79), (78, 79, 88, 89), (78, 89, 90, 77), (76, 77, 90, 91), (76, 91, 111, 56), (75, 74, 93, 92), (74, 73, 94, 93), (72, 95, 94, 73), (72, 71, 96, 95), (70, 97, 96, 71), (69, 98, 97, 70), (68, 99, 380), (67, 66, 101, 100), (65, 102, 101, 66), (65, 64, 103, 102), (64, 63, 104, 103), (62, 105, 104, 63), (62, 61, 106, 105), (61, 60, 107, 106), (59, 108, 107, 60), (59, 58, 109, 108), (58, 57, 110, 109), (57, 56, 111, 110), (110, 111, 112, 113), (109, 110, 113, 114), (108, 109, 114, 115), (108, 115, 116, 107), (106, 107, 116, 117), (105, 106, 117, 118), (105, 118, 119, 104), (103, 104, 119, 120), (102, 103, 120, 121), (102, 121, 122, 101), (100, 101, 122, 123), (99, 124, 380), (98, 125, 126, 97), (97, 126, 127, 96), (95, 96, 127, 128), (95, 128, 129, 94), (93, 94, 129, 130), (92, 93, 130, 131), (91, 132, 112, 111), (91, 90, 133, 132), (89, 134, 133, 90), (89, 88, 135, 134), (92, 131, 135, 88), (98, 87, 136, 125), (87, 86, 137, 136), (86, 85, 138, 137), (363, 138, 85), (99, 84, 139, 124), (100, 123, 139, 84), (123, 156, 140, 139), (124, 139, 140, 155), (363, 141, 138), (137, 138, 141, 142), (136, 137, 142, 143), (125, 136, 143, 154), (131, 148, 144, 135), (134, 135, 144, 145), (134, 145, 146, 133), (132, 133, 146, 147), (132, 147, 167, 112), (131, 130, 149, 148), (130, 129, 150, 149), (128, 151, 150, 129), (128, 127, 152, 151), (126, 153, 152, 127), (125, 154, 153, 126), (124, 155, 380), (123, 122, 157, 156), (121, 158, 157, 122), (121, 120, 159, 158), (120, 119, 160, 159), (118, 161, 160, 119), (118, 117, 162, 161), (117, 116, 163, 162), (115, 164, 163, 116), (115, 114, 165, 164), (114, 113, 166, 165), (113, 112, 167, 166), (166, 167, 168, 169), (165, 166, 169, 170), (164, 165, 170, 171), (164, 171, 172, 163), (162, 163, 172, 173), (161, 162, 173, 174), (161, 174, 175, 160), (159, 160, 175, 176), (158, 159, 176, 177), (158, 177, 178, 157), (156, 157, 178, 179), (155, 180, 380), (154, 181, 182, 153), (153, 182, 183, 152), (151, 152, 183, 184), (151, 184, 185, 150), (149, 150, 185, 186), (148, 149, 186, 187), (147, 188, 168, 167), (147, 146, 189, 188), (145, 190, 189, 146), (145, 144, 191, 190), (148, 187, 191, 144), (154, 143, 192, 181), (143, 142, 193, 192), (142, 141, 194, 193), (363, 194, 141), (155, 140, 195, 180), (156, 179, 195, 140), (179, 212, 196, 195), (180, 195, 196, 211), (363, 197, 194), (193, 194, 197, 198), (192, 193, 198, 199), (181, 192, 199, 210), (187, 204, 200, 191), (190, 191, 200, 201), (190, 201, 202, 189), (188, 189, 202, 203), (188, 203, 223, 168), (187, 186, 205, 204), (186, 185, 206, 205), (184, 207, 206, 185), (184, 183, 208, 207), (182, 209, 208, 183), (181, 210, 209, 182), (180, 211, 380), (179, 178, 213, 212), (177, 214, 213, 178), (177, 176, 215, 214), (176, 175, 216, 215), (174, 217, 216, 175), (174, 173, 218, 217), (173, 172, 219, 218), (171, 220, 219, 172), (171, 170, 221, 220), (170, 169, 222, 221), (169, 168, 223, 222), (222, 223, 224, 225), (221, 222, 225, 226), (220, 221, 226, 227), (220, 227, 228, 219), (218, 219, 228, 229), (217, 218, 229, 230), (217, 230, 231, 216), (215, 216, 231, 232), (214, 215, 232, 233), (214, 233, 234, 213), (212, 213, 234, 235), (211, 236, 380), (210, 237, 238, 209), (209, 238, 239, 208), (207, 208, 239, 240), (207, 240, 241, 206), (205, 206, 241, 242), (204, 205, 242, 243), (203, 244, 224, 223), (203, 202, 245, 244), (201, 246, 245, 202), (201, 200, 247, 246), (204, 243, 247, 200), (210, 199, 248, 237), (199, 198, 249, 248), (198, 197, 250, 249), (363, 250, 197), (211, 196, 251, 236), (212, 235, 251, 196), (235, 268, 252, 251), (236, 251, 252, 267), (363, 253, 250), (249, 250, 253, 254), (248, 249, 254, 255), (237, 248, 255, 266), (243, 260, 256, 247), (246, 247, 256, 257), (246, 257, 258, 245), (244, 245, 258, 259), (244, 259, 279, 224), (243, 242, 261, 260), (242, 241, 262, 261), (240, 263, 262, 241), (240, 239, 264, 263), (238, 265, 264, 239), (237, 266, 265, 238), (236, 267, 380), (235, 234, 269, 268), (233, 270, 269, 234), (233, 232, 271, 270), (232, 231, 272, 271), (230, 273, 272, 231), (230, 229, 274, 273), (229, 228, 275, 274), (227, 276, 275, 228), (227, 226, 277, 276), (226, 225, 278, 277), (225, 224, 279, 278), (278, 279, 280, 281), (277, 278, 281, 282), (276, 277, 282, 283), (276, 283, 284, 275), (274, 275, 284, 285), (273, 274, 285, 286), (273, 286, 287, 272), (271, 272, 287, 288), (270, 271, 288, 289), (270, 289, 290, 269), (268, 269, 290, 291), (267, 292, 380), (266, 293, 294, 265), (265, 294, 295, 264), (263, 264, 295, 296), (263, 296, 297, 262), (261, 262, 297, 298), (260, 261, 298, 299), (259, 300, 280, 279), (259, 258, 301, 300), (257, 302, 301, 258), (257, 256, 303, 302), (260, 299, 303, 256), (266, 255, 304, 293), (255, 254, 305, 304), (254, 253, 306, 305), (363, 306, 253), (267, 252, 307, 292), (268, 291, 307, 252), (291, 324, 308, 307), (292, 307, 308, 323), (363, 309, 306), (305, 306, 309, 310), (304, 305, 310, 311), (293, 304, 311, 322), (299, 316, 312, 303), (302, 303, 312, 313), (302, 313, 314, 301), (300, 301, 314, 315), (300, 315, 335, 280), (299, 298, 317, 316), (298, 297, 318, 317), (296, 319, 318, 297), (296, 295, 320, 319), (294, 321, 320, 295), (293, 322, 321, 294), (292, 323, 380), (291, 290, 325, 324), (289, 326, 325, 290), (289, 288, 327, 326), (288, 287, 328, 327), (286, 329, 328, 287), (286, 285, 330, 329), (285, 284, 331, 330), (283, 332, 331, 284), (283, 282, 333, 332), (282, 281, 334, 333), (281, 280, 335, 334), (334, 335, 336, 337), (333, 334, 337, 338), (332, 333, 338, 339), (332, 339, 340, 331), (330, 331, 340, 341), (329, 330, 341, 342), (329, 342, 343, 328), (327, 328, 343, 344), (326, 327, 344, 345), (326, 345, 346, 325), (324, 325, 346, 347), (323, 348, 380), (322, 349, 350, 321), (321, 350, 351, 320), (319, 320, 351, 352), (319, 352, 353, 318), (317, 318, 353, 354), (316, 317, 354, 355), (315, 356, 336, 335), (315, 314, 357, 356), (313, 358, 357, 314), (313, 312, 359, 358), (316, 355, 359, 312), (322, 311, 360, 349), (311, 310, 361, 360), (310, 309, 362, 361), (363, 362, 309), (323, 308, 364, 348), (324, 347, 364, 308), (347, 382, 365, 364), (348, 364, 365, 381), (363, 366, 362), (361, 362, 366, 367), (360, 361, 367, 368), (349, 360, 368, 379), (355, 373, 369, 359), (358, 359, 369, 370), (358, 370, 371, 357), (356, 357, 371, 372), (356, 372, 393, 336), (355, 354, 374, 373), (354, 353, 375, 374), (352, 376, 375, 353), (352, 351, 377, 376), (350, 378, 377, 351), (349, 379, 378, 350), (348, 381, 380), (347, 346, 383, 382), (345, 384, 383, 346), (345, 344, 385, 384), (344, 343, 386, 385), (342, 387, 386, 343), (342, 341, 388, 387), (341, 340, 389, 388), (339, 390, 389, 340), (339, 338, 391, 390), (338, 337, 392, 391), (337, 336, 393, 392), (392, 393, 394, 395), (391, 392, 395, 396), (390, 391, 396, 397), (390, 397, 398, 389), (388, 389, 398, 399), (387, 388, 399, 400), (387, 400, 401, 386), (385, 386, 401, 402), (384, 385, 402, 403), (384, 403, 404, 383), (382, 383, 404, 405), (381, 406, 380), (379, 407, 408, 378), (378, 408, 409, 377), (376, 377, 409, 410), (376, 410, 411, 375), (374, 375, 411, 412), (373, 374, 412, 413), (372, 414, 394, 393), (372, 371, 415, 414), (370, 416, 415, 371), (370, 369, 417, 416), (373, 413, 417, 369), (379, 368, 418, 407), (368, 367, 419, 418), (367, 366, 420, 419), (363, 420, 366), (381, 365, 421, 406), (382, 405, 421, 365), (405, 438, 422, 421), (406, 421, 422, 437), (363, 423, 420), (419, 420, 423, 424), (418, 419, 424, 425), (407, 418, 425, 436), (413, 430, 426, 417), (416, 417, 426, 427), (416, 427, 428, 415), (414, 415, 428, 429), (414, 429, 449, 394), (413, 412, 431, 430), (412, 411, 432, 431), (410, 433, 432, 411), (410, 409, 434, 433), (408, 435, 434, 409), (407, 436, 435, 408), (406, 437, 380), (405, 404, 439, 438), (403, 440, 439, 404), (403, 402, 441, 440), (402, 401, 442, 441), (400, 443, 442, 401), (400, 399, 444, 443), (399, 398, 445, 444), (397, 446, 445, 398), (397, 396, 447, 446), (396, 395, 448, 447), (395, 394, 449, 448), (448, 449, 450, 451), (447, 448, 451, 452), (446, 447, 452, 453), (446, 453, 454, 445), (444, 445, 454, 455), (443, 444, 455, 456), (443, 456, 457, 442), (441, 442, 457, 458), (440, 441, 458, 459), (440, 459, 460, 439), (438, 439, 460, 461), (437, 462, 380), (436, 463, 464, 435), (435, 464, 465, 434), (433, 434, 465, 466), (433, 466, 467, 432), (431, 432, 467, 468), (430, 431, 468, 469), (429, 470, 450, 449), (429, 428, 471, 470), (427, 472, 471, 428), (427, 426, 473, 472), (430, 469, 473, 426), (436, 425, 474, 463), (425, 424, 475, 474), (424, 423, 476, 475), (363, 476, 423), (437, 422, 477, 462), (438, 461, 477, 422), (461, 494, 478, 477), (462, 477, 478, 493), (363, 479, 476), (475, 476, 479, 480), (474, 475, 480, 481), (463, 474, 481, 492), (469, 486, 482, 473), (472, 473, 482, 483), (472, 483, 484, 471), (470, 471, 484, 485), (470, 485, 505, 450), (469, 468, 487, 486), (468, 467, 488, 487), (466, 489, 488, 467), (466, 465, 490, 489), (464, 491, 490, 465), (463, 492, 491, 464), (462, 493, 380), (461, 460, 495, 494), (459, 496, 495, 460), (459, 458, 497, 496), (458, 457, 498, 497), (456, 499, 498, 457), (456, 455, 500, 499), (455, 454, 501, 500), (453, 502, 501, 454), (453, 452, 503, 502), (452, 451, 504, 503), (451, 450, 505, 504), (504, 505, 506, 507), (503, 504, 507, 508), (502, 503, 508, 509), (502, 509, 510, 501), (500, 501, 510, 511), (499, 500, 511, 512), (499, 512, 513, 498), (497, 498, 513, 514), (496, 497, 514, 515), (496, 515, 516, 495), (494, 495, 516, 517), (493, 518, 380), (492, 519, 520, 491), (491, 520, 521, 490), (489, 490, 521, 522), (489, 522, 523, 488), (487, 488, 523, 524), (486, 487, 524, 525), (485, 526, 506, 505), (485, 484, 527, 526), (483, 528, 527, 484), (483, 482, 529, 528), (486, 525, 529, 482), (492, 481, 530, 519), (481, 480, 531, 530), (480, 479, 532, 531), (363, 532, 479), (493, 478, 533, 518), (494, 517, 533, 478), (517, 550, 534, 533), (518, 533, 534, 549), (363, 535, 532), (531, 532, 535, 536), (530, 531, 536, 537), (519, 530, 537, 548), (525, 542, 538, 529), (528, 529, 538, 539), (528, 539, 540, 527), (526, 527, 540, 541), (526, 541, 561, 506), (525, 524, 543, 542), (524, 523, 544, 543), (522, 545, 544, 523), (522, 521, 546, 545), (520, 547, 546, 521), (519, 548, 547, 520), (518, 549, 380), (517, 516, 551, 550), (515, 552, 551, 516), (515, 514, 553, 552), (514, 513, 554, 553), (512, 555, 554, 513), (512, 511, 556, 555), (511, 510, 557, 556), (509, 558, 557, 510), (509, 508, 559, 558), (508, 507, 560, 559), (507, 506, 561, 560), (560, 561, 562, 563), (559, 560, 563, 564), (558, 559, 564, 565), (558, 565, 566, 557), (556, 557, 566, 567), (555, 556, 567, 568), (555, 568, 569, 554), (553, 554, 569, 570), (552, 553, 570, 571), (552, 571, 572, 551), (550, 551, 572, 573), (549, 574, 380), (548, 575, 576, 547), (547, 576, 577, 546), (545, 546, 577, 578), (545, 578, 579, 544), (543, 544, 579, 580), (542, 543, 580, 581), (541, 582, 562, 561), (541, 540, 583, 582), (539, 584, 583, 540), (539, 538, 585, 584), (542, 581, 585, 538), (548, 537, 586, 575), (537, 536, 587, 586), (536, 535, 588, 587), (363, 588, 535), (549, 534, 589, 574), (550, 573, 589, 534), (573, 606, 590, 589), (574, 589, 590, 605), (363, 591, 588), (587, 588, 591, 592), (586, 587, 592, 593), (575, 586, 593, 604), (581, 598, 594, 585), (584, 585, 594, 595), (584, 595, 596, 583), (582, 583, 596, 597), (582, 597, 617, 562), (581, 580, 599, 598), (580, 579, 600, 599), (578, 601, 600, 579), (578, 577, 602, 601), (576, 603, 602, 577), (575, 604, 603, 576), (574, 605, 380), (573, 572, 607, 606), (571, 608, 607, 572), (571, 570, 609, 608), (570, 569, 610, 609), (568, 611, 610, 569), (568, 567, 612, 611), (567, 566, 613, 612), (565, 614, 613, 566), (565, 564, 615, 614), (564, 563, 616, 615), (563, 562, 617, 616), (616, 617, 618, 619), (615, 616, 619, 620), (614, 615, 620, 621), (614, 621, 622, 613), (612, 613, 622, 623), (611, 612, 623, 624), (611, 624, 625, 610), (609, 610, 625, 626), (608, 609, 626, 627), (608, 627, 628, 607), (606, 607, 628, 629), (605, 630, 380), (604, 631, 632, 603), (603, 632, 633, 602), (601, 602, 633, 634), (601, 634, 635, 600), (599, 600, 635, 636), (598, 599, 636, 637), (597, 638, 618, 617), (597, 596, 639, 638), (595, 640, 639, 596), (595, 594, 641, 640), (598, 637, 641, 594), (604, 593, 642, 631), (593, 592, 643, 642), (592, 591, 644, 643), (363, 644, 591), (605, 590, 645, 630), (606, 629, 645, 590), (629, 662, 646, 645), (630, 645, 646, 661), (363, 647, 644), (643, 644, 647, 648), (642, 643, 648, 649), (631, 642, 649, 660), (637, 654, 650, 641), (640, 641, 650, 651), (640, 651, 652, 639), (638, 639, 652, 653), (638, 653, 673, 618), (637, 636, 655, 654), (636, 635, 656, 655), (634, 657, 656, 635), (634, 633, 658, 657), (632, 659, 658, 633), (631, 660, 659, 632), (630, 661, 380), (629, 628, 663, 662), (627, 664, 663, 628), (627, 626, 665, 664), (626, 625, 666, 665), (624, 667, 666, 625), (624, 623, 668, 667), (623, 622, 669, 668), (621, 670, 669, 622), (621, 620, 671, 670), (620, 619, 672, 671), (619, 618, 673, 672), (672, 673, 674, 675), (671, 672, 675, 676), (670, 671, 676, 677), (670, 677, 678, 669), (668, 669, 678, 679), (667, 668, 679, 680), (667, 680, 681, 666), (665, 666, 681, 682), (664, 665, 682, 683), (664, 683, 684, 663), (662, 663, 684, 685), (661, 686, 380), (660, 687, 688, 659), (659, 688, 689, 658), (657, 658, 689, 690), (657, 690, 691, 656), (655, 656, 691, 692), (654, 655, 692, 693), (653, 694, 674, 673), (653, 652, 695, 694), (651, 696, 695, 652), (651, 650, 697, 696), (654, 693, 697, 650), (660, 649, 698, 687), (649, 648, 699, 698), (648, 647, 700, 699), (363, 700, 647), (661, 646, 701, 686), (662, 685, 701, 646), (685, 718, 702, 701), (686, 701, 702, 717), (363, 703, 700), (699, 700, 703, 704), (698, 699, 704, 705), (687, 698, 705, 716), (693, 710, 706, 697), (696, 697, 706, 707), (696, 707, 708, 695), (694, 695, 708, 709), (694, 709, 729, 674), (693, 692, 711, 710), (692, 691, 712, 711), (690, 713, 712, 691), (690, 689, 714, 713), (688, 715, 714, 689), (687, 716, 715, 688), (686, 717, 380), (685, 684, 719, 718), (683, 720, 719, 684), (683, 682, 721, 720), (682, 681, 722, 721), (680, 723, 722, 681), (680, 679, 724, 723), (679, 678, 725, 724), (677, 726, 725, 678), (677, 676, 727, 726), (676, 675, 728, 727), (675, 674, 729, 728), (728, 729, 730, 731), (727, 728, 731, 732), (726, 727, 732, 733), (726, 733, 734, 725), (724, 725, 734, 735), (723, 724, 735, 736), (723, 736, 737, 722), (721, 722, 737, 738), (720, 721, 738, 739), (720, 739, 740, 719), (718, 719, 740, 741), (717, 742, 380), (716, 743, 744, 715), (715, 744, 745, 714), (713, 714, 745, 746), (713, 746, 747, 712), (711, 712, 747, 748), (710, 711, 748, 749), (709, 750, 730, 729), (709, 708, 751, 750), (707, 752, 751, 708), (707, 706, 753, 752), (710, 749, 753, 706), (716, 705, 754, 743), (705, 704, 755, 754), (704, 703, 756, 755), (363, 756, 703), (717, 702, 757, 742), (718, 741, 757, 702), (741, 774, 758, 757), (742, 757, 758, 773), (363, 759, 756), (755, 756, 759, 760), (754, 755, 760, 761), (743, 754, 761, 772), (749, 766, 762, 753), (752, 753, 762, 763), (752, 763, 764, 751), (750, 751, 764, 765), (750, 765, 785, 730), (749, 748, 767, 766), (748, 747, 768, 767), (746, 769, 768, 747), (746, 745, 770, 769), (744, 771, 770, 745), (743, 772, 771, 744), (742, 773, 380), (741, 740, 775, 774), (739, 776, 775, 740), (739, 738, 777, 776), (738, 737, 778, 777), (736, 779, 778, 737), (736, 735, 780, 779), (735, 734, 781, 780), (733, 782, 781, 734), (733, 732, 783, 782), (732, 731, 784, 783), (731, 730, 785, 784), (784, 785, 786, 787), (783, 784, 787, 788), (782, 783, 788, 789), (782, 789, 790, 781), (780, 781, 790, 791), (779, 780, 791, 792), (779, 792, 793, 778), (777, 778, 793, 794), (776, 777, 794, 795), (776, 795, 796, 775), (774, 775, 796, 797), (773, 798, 380), (772, 799, 800, 771), (771, 800, 801, 770), (769, 770, 801, 802), (769, 802, 803, 768), (767, 768, 803, 804), (766, 767, 804, 805), (765, 806, 786, 785), (765, 764, 807, 806), (763, 808, 807, 764), (763, 762, 809, 808), (766, 805, 809, 762), (772, 761, 810, 799), (761, 760, 811, 810), (760, 759, 812, 811), (363, 812, 759), (773, 758, 813, 798), (774, 797, 813, 758), (797, 830, 814, 813), (798, 813, 814, 829), (363, 815, 812), (811, 812, 815, 816), (810, 811, 816, 817), (799, 810, 817, 828), (805, 822, 818, 809), (808, 809, 818, 819), (808, 819, 820, 807), (806, 807, 820, 821), (806, 821, 841, 786), (805, 804, 823, 822), (804, 803, 824, 823), (802, 825, 824, 803), (802, 801, 826, 825), (800, 827, 826, 801), (799, 828, 827, 800), (798, 829, 380), (797, 796, 831, 830), (795, 832, 831, 796), (795, 794, 833, 832), (794, 793, 834, 833), (792, 835, 834, 793), (792, 791, 836, 835), (791, 790, 837, 836), (789, 838, 837, 790), (789, 788, 839, 838), (788, 787, 840, 839), (787, 786, 841, 840), (840, 841, 842, 843), (839, 840, 843, 844), (838, 839, 844, 845), (838, 845, 846, 837), (836, 837, 846, 847), (835, 836, 847, 848), (835, 848, 849, 834), (833, 834, 849, 850), (832, 833, 850, 851), (832, 851, 852, 831), (830, 831, 852, 853), (829, 854, 380), (828, 855, 856, 827), (827, 856, 857, 826), (825, 826, 857, 858), (825, 858, 859, 824), (823, 824, 859, 860), (822, 823, 860, 861), (821, 862, 842, 841), (821, 820, 863, 862), (819, 864, 863, 820), (819, 818, 865, 864), (822, 861, 865, 818), (828, 817, 866, 855), (817, 816, 867, 866), (816, 815, 868, 867), (363, 868, 815), (829, 814, 869, 854), (830, 853, 869, 814), (853, 886, 870, 869), (854, 869, 870, 885), (363, 871, 868), (867, 868, 871, 872), (866, 867, 872, 873), (855, 866, 873, 884), (861, 878, 874, 865), (864, 865, 874, 875), (864, 875, 876, 863), (862, 863, 876, 877), (862, 877, 897, 842), (861, 860, 879, 878), (860, 859, 880, 879), (858, 881, 880, 859), (858, 857, 882, 881), (856, 883, 882, 857), (855, 884, 883, 856), (854, 885, 380), (853, 852, 887, 886), (851, 888, 887, 852), (851, 850, 889, 888), (850, 849, 890, 889), (848, 891, 890, 849), (848, 847, 892, 891), (847, 846, 893, 892), (845, 894, 893, 846), (845, 844, 895, 894), (844, 843, 896, 895), (843, 842, 897, 896), (896, 897, 898, 899), (895, 896, 899, 900), (894, 895, 900, 901), (894, 901, 902, 893), (892, 893, 902, 903), (891, 892, 903, 904), (891, 904, 905, 890), (889, 890, 905, 906), (888, 889, 906, 907), (888, 907, 908, 887), (886, 887, 908, 909), (885, 910, 380), (884, 911, 912, 883), (883, 912, 913, 882), (881, 882, 913, 914), (881, 914, 915, 880), (879, 880, 915, 916), (878, 879, 916, 917), (877, 918, 898, 897), (877, 876, 919, 918), (875, 920, 919, 876), (875, 874, 921, 920), (878, 917, 921, 874), (884, 873, 922, 911), (873, 872, 923, 922), (872, 871, 924, 923), (363, 924, 871), (885, 870, 925, 910), (886, 909, 925, 870), (909, 942, 926, 925), (910, 925, 926, 941), (363, 927, 924), (923, 924, 927, 928), (922, 923, 928, 929), (911, 922, 929, 940), (917, 934, 930, 921), (920, 921, 930, 931), (920, 931, 932, 919), (918, 919, 932, 933), (918, 933, 953, 898), (917, 916, 935, 934), (916, 915, 936, 935), (914, 937, 936, 915), (914, 913, 938, 937), (912, 939, 938, 913), (911, 940, 939, 912), (910, 941, 380), (909, 908, 943, 942), (907, 944, 943, 908), (907, 906, 945, 944), (906, 905, 946, 945), (904, 947, 946, 905), (904, 903, 948, 947), (903, 902, 949, 948), (901, 950, 949, 902), (901, 900, 951, 950), (900, 899, 952, 951), (899, 898, 953, 952), (952, 953, 954, 955), (951, 952, 955, 956), (950, 951, 956, 957), (950, 957, 958, 949), (948, 949, 958, 959), (947, 948, 959, 960), (947, 960, 961, 946), (945, 946, 961, 962), (944, 945, 962, 963), (944, 963, 964, 943), (942, 943, 964, 965), (941, 966, 380), (940, 967, 968, 939), (939, 968, 969, 938), (937, 938, 969, 970), (937, 970, 971, 936), (935, 936, 971, 972), (934, 935, 972, 973), (933, 974, 954, 953), (933, 932, 975, 974), (931, 976, 975, 932), (931, 930, 977, 976), (934, 973, 977, 930), (940, 929, 978, 967), (929, 928, 979, 978), (928, 927, 980, 979), (363, 980, 927), (941, 926, 981, 966), (942, 965, 981, 926), (965, 998, 982, 981), (966, 981, 982, 997), (363, 983, 980), (979, 980, 983, 984), (978, 979, 984, 985), (967, 978, 985, 996), (973, 990, 986, 977), (976, 977, 986, 987), (976, 987, 988, 975), (974, 975, 988, 989), (974, 989, 1009, 954), (973, 972, 991, 990), (972, 971, 992, 991), (970, 993, 992, 971), (970, 969, 994, 993), (968, 995, 994, 969), (967, 996, 995, 968), (966, 997, 380), (965, 964, 999, 998), (963, 1000, 999, 964), (963, 962, 1001, 1000), (962, 961, 1002, 1001), (960, 1003, 1002, 961), (960, 959, 1004, 1003), (959, 958, 1005, 1004), (957, 1006, 1005, 958), (957, 956, 1007, 1006), (956, 955, 1008, 1007), (955, 954, 1009, 1008), (0, 1, 1008, 1009), (1007, 1008, 1, 2), (1006, 1007, 2, 3), (1006, 3, 4, 1005), (1004, 1005, 4, 5), (1003, 1004, 5, 6), (1003, 6, 7, 1002), (1001, 1002, 7, 8), (1000, 1001, 8, 9), (1000, 9, 10, 999), (998, 999, 10, 11), (997, 12, 380), (996, 13, 14, 995), (995, 14, 15, 994), (993, 994, 15, 16), (993, 16, 17, 992), (991, 992, 17, 18), (990, 991, 18, 19), (0, 1009, 989, 20), (989, 988, 21, 20), (987, 22, 21, 988), (987, 986, 23, 22), (990, 19, 23, 986), (996, 985, 24, 13), (985, 984, 25, 24), (984, 983, 26, 25), (363, 26, 983), (997, 982, 27, 12), (998, 11, 27, 982)])
me_plane_005.polygons.foreach_set('use_smooth', [True] * 1044)
me_plane_005.materials.append(mat_changable)
me_plane_005.use_remesh_preserve_volume = False
me_plane_005.use_remesh_preserve_attributes = False
me_plane_005.use_mirror_vertex_groups = False
me_plane_005.update()

# ---- objects
ob_glass4 = bpy.data.objects.new('glass4', me_plane_005)

# ---- transforms, parenting, visibility, modifiers, constraints
ob_glass4.location = (0.0, 1.083e-07, -5.96e-09)
ob_glass4.empty_display_type = 'ARROWS'
ob_glass4.lineart.crease_threshold = 0.0
_m = ob_glass4.modifiers.new('Auto Smooth', 'NODES')
_m.node_group = ng_auto_smooth
_gi = [s.identifier for s in ng_auto_smooth.interface.items_tree if s.item_type == 'SOCKET' and s.in_out == 'INPUT']
_m[_gi[1]] = 0.5236  # Angle

# ---- collection membership
col_collection_1.objects.link(ob_glass4)

# ---- scene / render settings (as saved in the file)
scene.frame_start = 1; scene.frame_end = 300; scene.frame_set(3)
scene.render.engine = 'CYCLES'
scene.render.image_settings.file_format = 'FFMPEG'
scene.render.image_settings.compression = 90
scene.render.resolution_x = 640
scene.render.resolution_y = 360
scene.render.fps = 30
scene.render.dither_intensity = 2.0
scene.render.use_sequencer = False
scene.render.bake_margin = 2
scene.render.bake_bias = 0.0
scene.cycles.use_denoising = False
scene.cycles.samples = 10
scene.cycles.sampling_pattern = 'TABULATED_SOBOL'
scene.cycles.light_sampling_threshold = 0.0
scene.cycles.use_adaptive_sampling = False
scene.cycles.use_light_tree = False
scene.cycles.blur_glossy = 0.0
scene.cycles.volume_bounces = 1
scene.cycles.pixel_filter_type = 'GAUSSIAN'
scene.cycles.sample_clamp_indirect = 0.0
scene.view_settings.view_transform = 'Standard'
bpy.context.view_layer.update()

# ---- added for rendering (the .blend has no active camera and no usable light): camera, sun
cam_auto = bpy.data.cameras.new('AutoCamera')
cam_auto.lens = 50.0
cam_auto.sensor_width = 36.0
cam_auto.clip_end = 1000.0
ob_auto_camera = bpy.data.objects.new('AutoCamera', cam_auto)
scene.collection.objects.link(ob_auto_camera)
ob_auto_camera.location = (2.41604, -2.89924, 2.73283)
ob_auto_camera.rotation_euler = (1.09748, -7.21219e-08, 0.694738)
scene.camera = ob_auto_camera
light_auto_sun = bpy.data.lights.new('AutoSun', 'SUN')
light_auto_sun.energy = 3.0
light_auto_sun.angle = 0.0523599
ob_auto_sun = bpy.data.objects.new('AutoSun', light_auto_sun)
scene.collection.objects.link(ob_auto_sun)
ob_auto_sun.rotation_euler = (0.872665, 0.174533, 0.523599)
bpy.context.view_layer.update()
